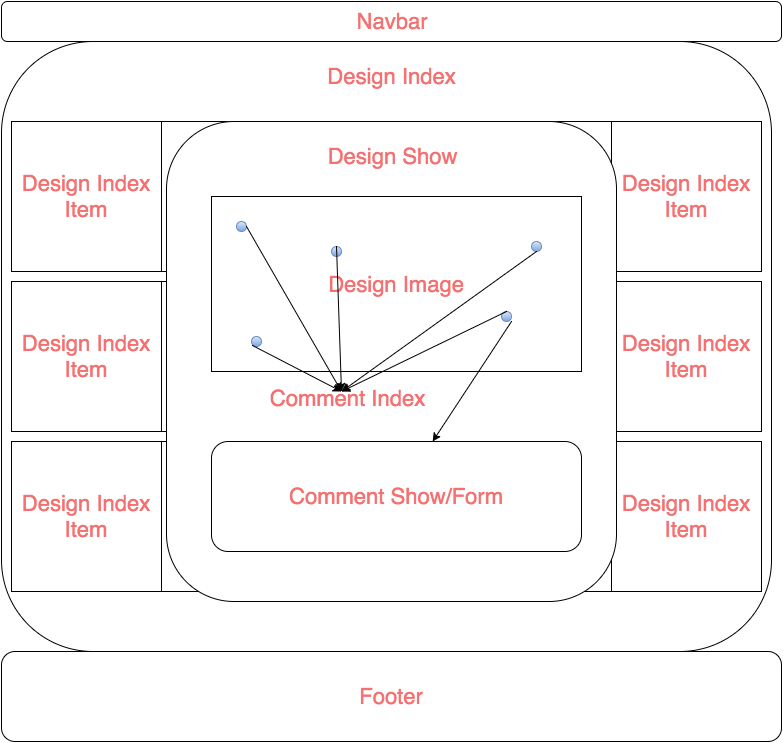

The diagram above was exported from draw.io. Its source (the exported page's mxGraphModel, read from the mxfile embedded in the PNG):
<mxGraphModel dx="1194" dy="650" grid="1" gridSize="10" guides="1" tooltips="1" connect="1" arrows="1" fold="1" page="1" pageScale="1" pageWidth="826" pageHeight="1169" background="#ffffff" math="0" shadow="0">
  <root>
    <mxCell id="0" />
    <mxCell id="1" parent="0" />
    <mxCell id="47" value="" style="group" vertex="1" connectable="0" parent="1">
      <mxGeometry x="20" y="470" width="750" height="150" as="geometry" />
    </mxCell>
    <mxCell id="48" value="Design Index Item" style="whiteSpace=wrap;html=1;labelBackgroundColor=none;fillColor=none;fontSize=22;fontColor=#F57171;" vertex="1" parent="47">
      <mxGeometry width="150" height="150" as="geometry" />
    </mxCell>
    <mxCell id="49" value="Design Index Item" style="whiteSpace=wrap;html=1;labelBackgroundColor=none;fillColor=none;fontSize=22;fontColor=#F57171;" vertex="1" parent="47">
      <mxGeometry x="150" width="150" height="150" as="geometry" />
    </mxCell>
    <mxCell id="50" value="Design Index Item" style="whiteSpace=wrap;html=1;labelBackgroundColor=none;fillColor=none;fontSize=22;fontColor=#F57171;" vertex="1" parent="47">
      <mxGeometry x="600" width="150" height="150" as="geometry" />
    </mxCell>
    <mxCell id="51" value="Design Index Item" style="whiteSpace=wrap;html=1;labelBackgroundColor=none;fillColor=none;fontSize=22;fontColor=#F57171;" vertex="1" parent="47">
      <mxGeometry x="450" width="150" height="150" as="geometry" />
    </mxCell>
    <mxCell id="52" value="Design Index Item" style="whiteSpace=wrap;html=1;labelBackgroundColor=none;fillColor=none;fontSize=22;fontColor=#F57171;" vertex="1" parent="47">
      <mxGeometry x="300" width="150" height="150" as="geometry" />
    </mxCell>
    <mxCell id="41" value="" style="group" vertex="1" connectable="0" parent="1">
      <mxGeometry x="20" y="310" width="750" height="150" as="geometry" />
    </mxCell>
    <mxCell id="42" value="Design Index Item" style="whiteSpace=wrap;html=1;labelBackgroundColor=none;fillColor=none;fontSize=22;fontColor=#F57171;" vertex="1" parent="41">
      <mxGeometry width="150" height="150" as="geometry" />
    </mxCell>
    <mxCell id="43" value="Design Index Item" style="whiteSpace=wrap;html=1;labelBackgroundColor=none;fillColor=none;fontSize=22;fontColor=#F57171;" vertex="1" parent="41">
      <mxGeometry x="150" width="150" height="150" as="geometry" />
    </mxCell>
    <mxCell id="44" value="Design Index Item" style="whiteSpace=wrap;html=1;labelBackgroundColor=none;fillColor=none;fontSize=22;fontColor=#F57171;" vertex="1" parent="41">
      <mxGeometry x="600" width="150" height="150" as="geometry" />
    </mxCell>
    <mxCell id="45" value="Design Index Item" style="whiteSpace=wrap;html=1;labelBackgroundColor=none;fillColor=none;fontSize=22;fontColor=#F57171;" vertex="1" parent="41">
      <mxGeometry x="450" width="150" height="150" as="geometry" />
    </mxCell>
    <mxCell id="46" value="Design Index Item" style="whiteSpace=wrap;html=1;labelBackgroundColor=none;fillColor=none;fontSize=22;fontColor=#F57171;" vertex="1" parent="41">
      <mxGeometry x="300" width="150" height="150" as="geometry" />
    </mxCell>
    <mxCell id="30" value="Navbar" style="rounded=1;whiteSpace=wrap;html=1;labelBackgroundColor=none;fillColor=none;fontSize=22;fontColor=#F57171;" vertex="1" parent="1">
      <mxGeometry x="10" y="30" width="780" height="40" as="geometry" />
    </mxCell>
    <mxCell id="31" value="" style="rounded=1;whiteSpace=wrap;html=1;labelBackgroundColor=none;fillColor=none;fontSize=22;fontColor=#F57171;" vertex="1" parent="1">
      <mxGeometry x="10" y="70" width="770" height="610" as="geometry" />
    </mxCell>
    <mxCell id="32" value="Design Index" style="text;html=1;strokeColor=none;fillColor=none;align=center;verticalAlign=middle;whiteSpace=wrap;overflow=hidden;labelBackgroundColor=none;fontSize=22;fontColor=#F57171;" vertex="1" parent="1">
      <mxGeometry x="300" y="80" width="200" height="50" as="geometry" />
    </mxCell>
    <mxCell id="40" value="" style="group" vertex="1" connectable="0" parent="1">
      <mxGeometry x="20" y="150" width="750" height="470" as="geometry" />
    </mxCell>
    <mxCell id="34" value="Design Index Item" style="whiteSpace=wrap;html=1;labelBackgroundColor=none;fillColor=none;fontSize=22;fontColor=#F57171;" vertex="1" parent="40">
      <mxGeometry width="150" height="150" as="geometry" />
    </mxCell>
    <mxCell id="35" value="Design Index Item" style="whiteSpace=wrap;html=1;labelBackgroundColor=none;fillColor=none;fontSize=22;fontColor=#F57171;" vertex="1" parent="40">
      <mxGeometry x="150" width="150" height="150" as="geometry" />
    </mxCell>
    <mxCell id="37" value="Design Index Item" style="whiteSpace=wrap;html=1;labelBackgroundColor=none;fillColor=none;fontSize=22;fontColor=#F57171;" vertex="1" parent="40">
      <mxGeometry x="600" width="150" height="150" as="geometry" />
    </mxCell>
    <mxCell id="38" value="Design Index Item" style="whiteSpace=wrap;html=1;labelBackgroundColor=none;fillColor=none;fontSize=22;fontColor=#F57171;" vertex="1" parent="40">
      <mxGeometry x="450" width="150" height="150" as="geometry" />
    </mxCell>
    <mxCell id="39" value="Design Index Item" style="whiteSpace=wrap;html=1;labelBackgroundColor=none;fillColor=none;fontSize=22;fontColor=#F57171;" vertex="1" parent="40">
      <mxGeometry x="300" width="150" height="150" as="geometry" />
    </mxCell>
    <mxCell id="55" value="" style="rounded=1;whiteSpace=wrap;html=1;labelBackgroundColor=none;fillColor=#ffffff;fontSize=22;fontColor=#F57171;strokeColor=#000000;" vertex="1" parent="40">
      <mxGeometry x="155" width="450" height="480" as="geometry" />
    </mxCell>
    <mxCell id="56" value="Design Show" style="text;html=1;strokeColor=none;fillColor=none;align=center;verticalAlign=middle;whiteSpace=wrap;overflow=hidden;labelBackgroundColor=none;fontSize=22;fontColor=#F57171;" vertex="1" parent="40">
      <mxGeometry x="280" y="10" width="200" height="50" as="geometry" />
    </mxCell>
    <mxCell id="57" value="Design Image" style="whiteSpace=wrap;html=1;labelBackgroundColor=none;fillColor=none;fontSize=22;fontColor=#F57171;" vertex="1" parent="40">
      <mxGeometry x="200" y="75" width="370" height="175" as="geometry" />
    </mxCell>
    <mxCell id="58" value="" style="ellipse;whiteSpace=wrap;html=1;labelBackgroundColor=none;fontSize=22;fontColor=#F57171;plain-blue" vertex="1" parent="40">
      <mxGeometry x="520" y="120" width="10" height="10" as="geometry" />
    </mxCell>
    <mxCell id="59" value="" style="ellipse;whiteSpace=wrap;html=1;labelBackgroundColor=none;fontSize=22;fontColor=#F57171;plain-blue" vertex="1" parent="40">
      <mxGeometry x="225" y="100" width="10" height="10" as="geometry" />
    </mxCell>
    <mxCell id="60" value="" style="ellipse;whiteSpace=wrap;html=1;labelBackgroundColor=none;fontSize=22;fontColor=#F57171;plain-blue" vertex="1" parent="40">
      <mxGeometry x="240" y="215" width="10" height="10" as="geometry" />
    </mxCell>
    <mxCell id="61" value="" style="ellipse;whiteSpace=wrap;html=1;labelBackgroundColor=none;fontSize=22;fontColor=#F57171;plain-blue" vertex="1" parent="40">
      <mxGeometry x="320" y="125" width="10" height="10" as="geometry" />
    </mxCell>
    <mxCell id="62" value="" style="ellipse;whiteSpace=wrap;html=1;labelBackgroundColor=none;fontSize=22;fontColor=#F57171;plain-blue" vertex="1" parent="40">
      <mxGeometry x="490" y="190" width="10" height="10" as="geometry" />
    </mxCell>
    <mxCell id="66" value="" style="endArrow=classic;html=1;fontSize=22;fontColor=#F57171;exitX=1;exitY=0.5;" edge="1" parent="40" source="59">
      <mxGeometry width="50" height="50" relative="1" as="geometry">
        <mxPoint x="260" y="345" as="sourcePoint" />
        <mxPoint x="330" y="270" as="targetPoint" />
      </mxGeometry>
    </mxCell>
    <mxCell id="71" value="Comment Index" style="text;html=1;strokeColor=none;fillColor=none;align=center;verticalAlign=middle;whiteSpace=wrap;overflow=hidden;labelBackgroundColor=none;fontSize=22;fontColor=#F57171;" vertex="1" parent="40">
      <mxGeometry x="225" y="257" width="220" height="40" as="geometry" />
    </mxCell>
    <mxCell id="72" value="Comment Show/Form" style="rounded=1;whiteSpace=wrap;html=1;labelBackgroundColor=none;fillColor=none;fontSize=22;fontColor=#F57171;" vertex="1" parent="40">
      <mxGeometry x="200" y="320" width="370" height="110" as="geometry" />
    </mxCell>
    <mxCell id="53" value="Footer" style="rounded=1;whiteSpace=wrap;html=1;labelBackgroundColor=none;fillColor=none;fontSize=22;fontColor=#F57171;" vertex="1" parent="1">
      <mxGeometry x="10" y="680" width="780" height="90" as="geometry" />
    </mxCell>
    <mxCell id="67" value="" style="endArrow=classic;html=1;fontSize=22;fontColor=#F57171;exitX=0;exitY=1;" edge="1" parent="1" source="60">
      <mxGeometry x="265" y="265" width="50" height="50" as="geometry">
        <mxPoint x="265" y="265" as="sourcePoint" />
        <mxPoint x="350" y="420" as="targetPoint" />
      </mxGeometry>
    </mxCell>
    <mxCell id="68" value="" style="endArrow=classic;html=1;fontSize=22;fontColor=#F57171;exitX=0.5;exitY=0;" edge="1" parent="1" source="61">
      <mxGeometry x="275" y="275" width="50" height="50" as="geometry">
        <mxPoint x="275" y="275" as="sourcePoint" />
        <mxPoint x="350" y="420" as="targetPoint" />
      </mxGeometry>
    </mxCell>
    <mxCell id="69" value="" style="endArrow=classic;html=1;fontSize=22;fontColor=#F57171;exitX=0.5;exitY=0;" edge="1" parent="1" source="62">
      <mxGeometry x="285" y="285" width="50" height="50" as="geometry">
        <mxPoint x="285" y="285" as="sourcePoint" />
        <mxPoint x="350" y="420" as="targetPoint" />
      </mxGeometry>
    </mxCell>
    <mxCell id="70" value="" style="endArrow=classic;html=1;fontSize=22;fontColor=#F57171;exitX=0.5;exitY=1;" edge="1" parent="1" source="58">
      <mxGeometry x="260" y="295" width="50" height="50" as="geometry">
        <mxPoint x="514" y="279" as="sourcePoint" />
        <mxPoint x="350" y="420" as="targetPoint" />
      </mxGeometry>
    </mxCell>
    <mxCell id="73" value="" style="endArrow=classic;html=1;fontSize=22;fontColor=#F57171;" edge="1" parent="1" target="72">
      <mxGeometry width="50" height="50" relative="1" as="geometry">
        <mxPoint x="520" y="350" as="sourcePoint" />
        <mxPoint x="60" y="10" as="targetPoint" />
      </mxGeometry>
    </mxCell>
  </root>
</mxGraphModel>